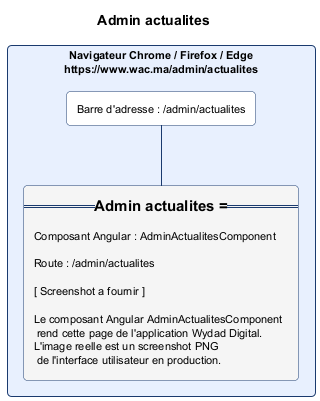

The diagram above was rendered by PlantUML. Its source (embedded in the PNG):
@startuml admin_actualites.png
skinparam backgroundColor #FFFFFF
skinparam defaultFontSize 11
skinparam rectangle {
  RoundCorner 8
  BorderColor #1A3A6E
  BackgroundColor #FAFAFA
}
title Admin actualites

rectangle "Navigateur Chrome / Firefox / Edge\nhttps://www.wac.ma/admin/actualites" as NAV #E8F0FE {
  rectangle "Barre d'adresse : /admin/actualites" as BAR #FFFFFF
  rectangle "=== Admin actualites ===\n\nComposant Angular : AdminActualitesComponent\n\nRoute : /admin/actualites\n\n[ Screenshot a fournir ]\n\nLe composant Angular AdminActualitesComponent\n rend cette page de l'application Wydad Digital.\nL'image reelle est un screenshot PNG\n de l'interface utilisateur en production." as CONTENT #F5F5F5
}
BAR -[#1A3A6E]- CONTENT
@enduml